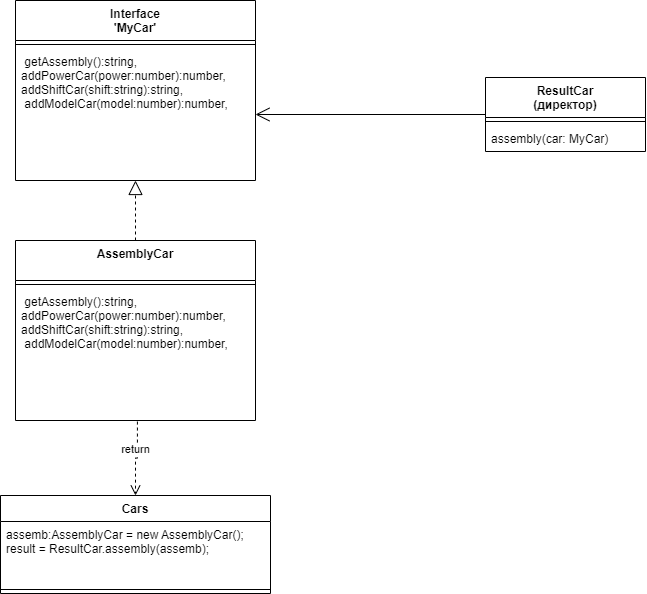

The diagram above was exported from draw.io. Its source (the exported page's mxGraphModel, read from the mxfile embedded in the PNG):
<mxGraphModel dx="1257" dy="691" grid="1" gridSize="10" guides="1" tooltips="1" connect="1" arrows="1" fold="1" page="1" pageScale="1" pageWidth="827" pageHeight="1169" math="0" shadow="0">
  <root>
    <mxCell id="0" />
    <mxCell id="1" parent="0" />
    <mxCell id="aAfM-9vHi-rxKxl88eEc-1" value="Interface&#10;'MyCar'" style="swimlane;fontStyle=1;align=center;verticalAlign=top;childLayout=stackLayout;horizontal=1;startSize=40;horizontalStack=0;resizeParent=1;resizeParentMax=0;resizeLast=0;collapsible=1;marginBottom=0;" vertex="1" parent="1">
      <mxGeometry x="60" y="90" width="240" height="180" as="geometry" />
    </mxCell>
    <mxCell id="aAfM-9vHi-rxKxl88eEc-3" value="" style="line;strokeWidth=1;fillColor=none;align=left;verticalAlign=middle;spacingTop=-1;spacingLeft=3;spacingRight=3;rotatable=0;labelPosition=right;points=[];portConstraint=eastwest;strokeColor=inherit;" vertex="1" parent="aAfM-9vHi-rxKxl88eEc-1">
      <mxGeometry y="40" width="240" height="8" as="geometry" />
    </mxCell>
    <mxCell id="aAfM-9vHi-rxKxl88eEc-4" value=" getAssembly():string,&#10;addPowerCar(power:number):number,  &#10;addShiftCar(shift:string):string,&#10; addModelCar(model:number):number,&#10;" style="text;strokeColor=none;fillColor=none;align=left;verticalAlign=top;spacingLeft=4;spacingRight=4;overflow=hidden;rotatable=0;points=[[0,0.5],[1,0.5]];portConstraint=eastwest;" vertex="1" parent="aAfM-9vHi-rxKxl88eEc-1">
      <mxGeometry y="48" width="240" height="132" as="geometry" />
    </mxCell>
    <mxCell id="aAfM-9vHi-rxKxl88eEc-9" value="" style="endArrow=block;dashed=1;endFill=0;endSize=12;html=1;rounded=0;exitX=0.5;exitY=0;exitDx=0;exitDy=0;" edge="1" parent="1" source="aAfM-9vHi-rxKxl88eEc-16" target="aAfM-9vHi-rxKxl88eEc-4">
      <mxGeometry width="160" relative="1" as="geometry">
        <mxPoint x="183.92000000000007" y="398.02" as="sourcePoint" />
        <mxPoint x="290" y="330" as="targetPoint" />
      </mxGeometry>
    </mxCell>
    <mxCell id="aAfM-9vHi-rxKxl88eEc-10" value="ResultCar&#10;(директор)" style="swimlane;fontStyle=1;align=center;verticalAlign=top;childLayout=stackLayout;horizontal=1;startSize=40;horizontalStack=0;resizeParent=1;resizeParentMax=0;resizeLast=0;collapsible=1;marginBottom=0;" vertex="1" parent="1">
      <mxGeometry x="530" y="167" width="160" height="74" as="geometry" />
    </mxCell>
    <mxCell id="aAfM-9vHi-rxKxl88eEc-12" value="" style="line;strokeWidth=1;fillColor=none;align=left;verticalAlign=middle;spacingTop=-1;spacingLeft=3;spacingRight=3;rotatable=0;labelPosition=right;points=[];portConstraint=eastwest;strokeColor=inherit;" vertex="1" parent="aAfM-9vHi-rxKxl88eEc-10">
      <mxGeometry y="40" width="160" height="8" as="geometry" />
    </mxCell>
    <mxCell id="aAfM-9vHi-rxKxl88eEc-13" value="assembly(car: MyCar)" style="text;strokeColor=none;fillColor=none;align=left;verticalAlign=top;spacingLeft=4;spacingRight=4;overflow=hidden;rotatable=0;points=[[0,0.5],[1,0.5]];portConstraint=eastwest;" vertex="1" parent="aAfM-9vHi-rxKxl88eEc-10">
      <mxGeometry y="48" width="160" height="26" as="geometry" />
    </mxCell>
    <mxCell id="aAfM-9vHi-rxKxl88eEc-15" value="" style="endArrow=open;endFill=1;endSize=12;html=1;rounded=0;exitX=0;exitY=0.5;exitDx=0;exitDy=0;" edge="1" parent="1" source="aAfM-9vHi-rxKxl88eEc-10" target="aAfM-9vHi-rxKxl88eEc-4">
      <mxGeometry width="160" relative="1" as="geometry">
        <mxPoint x="360" y="330" as="sourcePoint" />
        <mxPoint x="520" y="330" as="targetPoint" />
      </mxGeometry>
    </mxCell>
    <mxCell id="aAfM-9vHi-rxKxl88eEc-16" value="AssemblyCar" style="swimlane;fontStyle=1;align=center;verticalAlign=top;childLayout=stackLayout;horizontal=1;startSize=40;horizontalStack=0;resizeParent=1;resizeParentMax=0;resizeLast=0;collapsible=1;marginBottom=0;" vertex="1" parent="1">
      <mxGeometry x="60" y="330" width="240" height="180" as="geometry" />
    </mxCell>
    <mxCell id="aAfM-9vHi-rxKxl88eEc-17" value="" style="line;strokeWidth=1;fillColor=none;align=left;verticalAlign=middle;spacingTop=-1;spacingLeft=3;spacingRight=3;rotatable=0;labelPosition=right;points=[];portConstraint=eastwest;strokeColor=inherit;" vertex="1" parent="aAfM-9vHi-rxKxl88eEc-16">
      <mxGeometry y="40" width="240" height="8" as="geometry" />
    </mxCell>
    <mxCell id="aAfM-9vHi-rxKxl88eEc-18" value=" getAssembly():string,&#10;addPowerCar(power:number):number,  &#10;addShiftCar(shift:string):string,&#10; addModelCar(model:number):number,&#10;" style="text;strokeColor=none;fillColor=none;align=left;verticalAlign=top;spacingLeft=4;spacingRight=4;overflow=hidden;rotatable=0;points=[[0,0.5],[1,0.5]];portConstraint=eastwest;" vertex="1" parent="aAfM-9vHi-rxKxl88eEc-16">
      <mxGeometry y="48" width="240" height="132" as="geometry" />
    </mxCell>
    <mxCell id="aAfM-9vHi-rxKxl88eEc-19" value="return" style="html=1;verticalAlign=bottom;endArrow=open;dashed=1;endSize=8;edgeStyle=elbowEdgeStyle;elbow=vertical;curved=0;rounded=0;exitX=0.508;exitY=1.008;exitDx=0;exitDy=0;exitPerimeter=0;entryX=0.5;entryY=0;entryDx=0;entryDy=0;" edge="1" parent="1" source="aAfM-9vHi-rxKxl88eEc-18" target="aAfM-9vHi-rxKxl88eEc-20">
      <mxGeometry relative="1" as="geometry">
        <mxPoint x="210" y="610" as="sourcePoint" />
        <mxPoint x="182" y="600" as="targetPoint" />
      </mxGeometry>
    </mxCell>
    <mxCell id="aAfM-9vHi-rxKxl88eEc-20" value="Cars" style="swimlane;fontStyle=1;align=center;verticalAlign=top;childLayout=stackLayout;horizontal=1;startSize=26;horizontalStack=0;resizeParent=1;resizeParentMax=0;resizeLast=0;collapsible=1;marginBottom=0;" vertex="1" parent="1">
      <mxGeometry x="45" y="585" width="270" height="98" as="geometry" />
    </mxCell>
    <mxCell id="aAfM-9vHi-rxKxl88eEc-21" value="assemb:AssemblyCar = new AssemblyCar();&#10;result = ResultCar.assembly(assemb);" style="text;strokeColor=none;fillColor=none;align=left;verticalAlign=top;spacingLeft=4;spacingRight=4;overflow=hidden;rotatable=0;points=[[0,0.5],[1,0.5]];portConstraint=eastwest;" vertex="1" parent="aAfM-9vHi-rxKxl88eEc-20">
      <mxGeometry y="26" width="270" height="64" as="geometry" />
    </mxCell>
    <mxCell id="aAfM-9vHi-rxKxl88eEc-22" value="" style="line;strokeWidth=1;fillColor=none;align=left;verticalAlign=middle;spacingTop=-1;spacingLeft=3;spacingRight=3;rotatable=0;labelPosition=right;points=[];portConstraint=eastwest;strokeColor=inherit;" vertex="1" parent="aAfM-9vHi-rxKxl88eEc-20">
      <mxGeometry y="90" width="270" height="8" as="geometry" />
    </mxCell>
  </root>
</mxGraphModel>